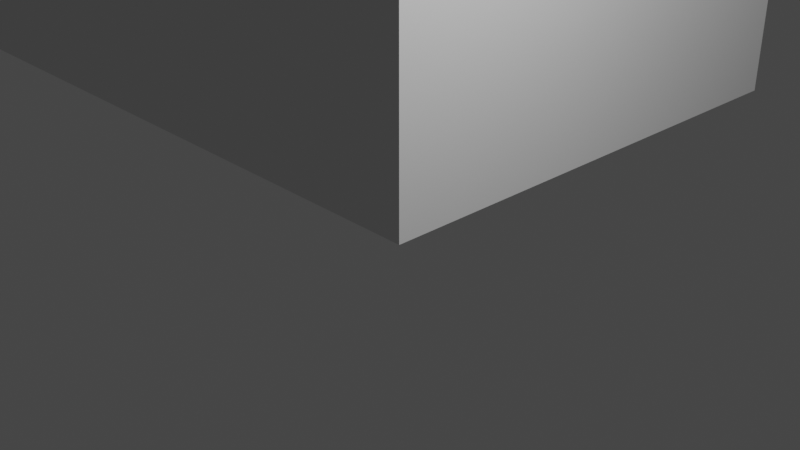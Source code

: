 # Source: dornhaus_8.blend  (saved by Blender 2.92.15; exported with 4.5.12 LTS)
import bpy
from mathutils import Matrix  # noqa: F401  (used for matrix-valued properties, if any)

bpy.ops.wm.read_factory_settings(use_empty=True)
scene = bpy.context.scene
scene.name = 'Scene'

# ---- collections
col_collection = bpy.data.collections.new('Collection'); scene.collection.children.link(col_collection)
col_archipack = bpy.data.collections.new('Archipack'); scene.collection.children.link(col_archipack)

# ---- materials (node trees are filled in below, after node groups)
mat_wall2_inside = bpy.data.materials.new('Wall2_inside')
mat_wall2_inside.alpha_threshold = 0.0
mat_wall2_inside.use_transparent_shadow = False
mat_wall2_inside.roughness = 0.5
mat_wall2_outside = bpy.data.materials.new('Wall2_outside')
mat_wall2_outside.alpha_threshold = 0.0
mat_wall2_outside.use_transparent_shadow = False
mat_wall2_outside.roughness = 0.5
mat_wall2_cuts = bpy.data.materials.new('Wall2_cuts')
mat_wall2_cuts.alpha_threshold = 0.0
mat_wall2_cuts.use_transparent_shadow = False
mat_wall2_cuts.roughness = 0.5
mat_wall2_alt1 = bpy.data.materials.new('Wall2_alt1')
mat_wall2_alt1.alpha_threshold = 0.0
mat_wall2_alt1.use_transparent_shadow = False
mat_wall2_alt1.roughness = 0.5
mat_wall2_alt2 = bpy.data.materials.new('Wall2_alt2')
mat_wall2_alt2.alpha_threshold = 0.0
mat_wall2_alt2.use_transparent_shadow = False
mat_wall2_alt2.roughness = 0.5
mat_wall2_alt3 = bpy.data.materials.new('Wall2_alt3')
mat_wall2_alt3.alpha_threshold = 0.0
mat_wall2_alt3.use_transparent_shadow = False
mat_wall2_alt3.roughness = 0.5
mat_wall2_alt4 = bpy.data.materials.new('Wall2_alt4')
mat_wall2_alt4.alpha_threshold = 0.0
mat_wall2_alt4.use_transparent_shadow = False
mat_wall2_alt4.roughness = 0.5
mat_wall2_alt5 = bpy.data.materials.new('Wall2_alt5')
mat_wall2_alt5.alpha_threshold = 0.0
mat_wall2_alt5.use_transparent_shadow = False
mat_wall2_alt5.roughness = 0.5
mat_slab_bottom = bpy.data.materials.new('Slab_bottom')
mat_slab_bottom.alpha_threshold = 0.0
mat_slab_bottom.use_transparent_shadow = False
mat_slab_bottom.roughness = 0.5
mat_slab_top = bpy.data.materials.new('Slab_top')
mat_slab_top.alpha_threshold = 0.0
mat_slab_top.use_transparent_shadow = False
mat_slab_top.roughness = 0.5
mat_slab_side = bpy.data.materials.new('Slab_side')
mat_slab_side.alpha_threshold = 0.0
mat_slab_side.use_transparent_shadow = False
mat_slab_side.roughness = 0.5

# ---- node groups
ng_auto_smooth = bpy.data.node_groups.new('Auto Smooth', 'GeometryNodeTree')
_s = ng_auto_smooth.interface.new_socket(name='Geometry', in_out='OUTPUT', socket_type='NodeSocketGeometry')
_s = ng_auto_smooth.interface.new_socket(name='Geometry', in_out='INPUT', socket_type='NodeSocketGeometry')
_s = ng_auto_smooth.interface.new_socket(name='Angle', in_out='INPUT', socket_type='NodeSocketFloat')
_s.subtype = 'ANGLE'
_s.min_value = 0.0
_s.max_value = 3.142
ng_auto_smooth.is_modifier = True
_N = ng_auto_smooth.nodes; _L = ng_auto_smooth.links
n0 = _N.new('NodeGroupOutput'); n0.name = 'Group Output'; n0.location = (480, -100)
n1 = _N.new('NodeGroupInput'); n1.name = 'Group Input'; n1.location = (-420, -300)
n2 = _N.new('NodeGroupInput'); n2.name = 'Group Input.001'; n2.location = (-60, -100)
n3 = _N.new('GeometryNodeSetShadeSmooth'); n3.name = 'Set Shade Smooth'; n3.location = (120, -100)
n3.domain = 'EDGE'
n4 = _N.new('GeometryNodeSetShadeSmooth'); n4.name = 'Set Shade Smooth.001'; n4.location = (300, -100)
n5 = _N.new('GeometryNodeInputMeshEdgeAngle'); n5.name = 'Edge Angle'; n5.location = (-420, -220)
n6 = _N.new('GeometryNodeInputEdgeSmooth'); n6.name = 'Is Edge Smooth'; n6.location = (-60, -160)
n7 = _N.new('GeometryNodeInputShadeSmooth'); n7.name = 'Is Face Smooth'; n7.location = (-240, -340)
n8 = _N.new('FunctionNodeBooleanMath'); n8.name = 'Boolean Math'; n8.location = (-60, -220)
n9 = _N.new('FunctionNodeCompare'); n9.name = 'Compare'; n9.location = (-240, -180)
n9.operation = 'LESS_EQUAL'
_L.new(n5.outputs[0], n9.inputs[0])
_L.new(n4.outputs[0], n0.inputs[0])
_L.new(n1.outputs[1], n9.inputs[1])
_L.new(n9.outputs[0], n8.inputs[0])
_L.new(n7.outputs[0], n8.inputs[1])
_L.new(n2.outputs[0], n3.inputs[0])
_L.new(n6.outputs[0], n3.inputs[1])
_L.new(n3.outputs[0], n4.inputs[0])
_L.new(n8.outputs[0], n3.inputs[2])
n0.is_active_output = True

# ---- material node trees
mat_wall2_inside.use_nodes = True; mat_wall2_inside.node_tree.nodes.clear()
_N = mat_wall2_inside.node_tree.nodes; _L = mat_wall2_inside.node_tree.links
n0 = _N.new('ShaderNodeOutputMaterial'); n0.name = 'Material Output'; n0.location = (300, 300)
n1 = _N.new('ShaderNodeBsdfDiffuse'); n1.name = 'Diffuse BSDF'; n1.location = (10, 300)
_L.new(n1.outputs[0], n0.inputs[0])
n0.is_active_output = True
mat_wall2_outside.use_nodes = True; mat_wall2_outside.node_tree.nodes.clear()
_N = mat_wall2_outside.node_tree.nodes; _L = mat_wall2_outside.node_tree.links
n0 = _N.new('ShaderNodeOutputMaterial'); n0.name = 'Material Output'; n0.location = (300, 300)
n1 = _N.new('ShaderNodeBsdfDiffuse'); n1.name = 'Diffuse BSDF'; n1.location = (10, 300)
_L.new(n1.outputs[0], n0.inputs[0])
n0.is_active_output = True
mat_wall2_cuts.use_nodes = True; mat_wall2_cuts.node_tree.nodes.clear()
_N = mat_wall2_cuts.node_tree.nodes; _L = mat_wall2_cuts.node_tree.links
n0 = _N.new('ShaderNodeOutputMaterial'); n0.name = 'Material Output'; n0.location = (300, 300)
n1 = _N.new('ShaderNodeBsdfDiffuse'); n1.name = 'Diffuse BSDF'; n1.location = (10, 300)
_L.new(n1.outputs[0], n0.inputs[0])
n0.is_active_output = True
mat_wall2_alt1.use_nodes = True; mat_wall2_alt1.node_tree.nodes.clear()
_N = mat_wall2_alt1.node_tree.nodes; _L = mat_wall2_alt1.node_tree.links
n0 = _N.new('ShaderNodeOutputMaterial'); n0.name = 'Material Output'; n0.location = (300, 300)
n1 = _N.new('ShaderNodeBsdfDiffuse'); n1.name = 'Diffuse BSDF'; n1.location = (10, 300)
_L.new(n1.outputs[0], n0.inputs[0])
n0.is_active_output = True
mat_wall2_alt2.use_nodes = True; mat_wall2_alt2.node_tree.nodes.clear()
_N = mat_wall2_alt2.node_tree.nodes; _L = mat_wall2_alt2.node_tree.links
n0 = _N.new('ShaderNodeOutputMaterial'); n0.name = 'Material Output'; n0.location = (300, 300)
n1 = _N.new('ShaderNodeBsdfDiffuse'); n1.name = 'Diffuse BSDF'; n1.location = (10, 300)
_L.new(n1.outputs[0], n0.inputs[0])
n0.is_active_output = True
mat_wall2_alt3.use_nodes = True; mat_wall2_alt3.node_tree.nodes.clear()
_N = mat_wall2_alt3.node_tree.nodes; _L = mat_wall2_alt3.node_tree.links
n0 = _N.new('ShaderNodeOutputMaterial'); n0.name = 'Material Output'; n0.location = (300, 300)
n1 = _N.new('ShaderNodeBsdfDiffuse'); n1.name = 'Diffuse BSDF'; n1.location = (10, 300)
_L.new(n1.outputs[0], n0.inputs[0])
n0.is_active_output = True
mat_wall2_alt4.use_nodes = True; mat_wall2_alt4.node_tree.nodes.clear()
_N = mat_wall2_alt4.node_tree.nodes; _L = mat_wall2_alt4.node_tree.links
n0 = _N.new('ShaderNodeOutputMaterial'); n0.name = 'Material Output'; n0.location = (300, 300)
n1 = _N.new('ShaderNodeBsdfDiffuse'); n1.name = 'Diffuse BSDF'; n1.location = (10, 300)
_L.new(n1.outputs[0], n0.inputs[0])
n0.is_active_output = True
mat_wall2_alt5.use_nodes = True; mat_wall2_alt5.node_tree.nodes.clear()
_N = mat_wall2_alt5.node_tree.nodes; _L = mat_wall2_alt5.node_tree.links
n0 = _N.new('ShaderNodeOutputMaterial'); n0.name = 'Material Output'; n0.location = (300, 300)
n1 = _N.new('ShaderNodeBsdfDiffuse'); n1.name = 'Diffuse BSDF'; n1.location = (10, 300)
_L.new(n1.outputs[0], n0.inputs[0])
n0.is_active_output = True
mat_slab_bottom.use_nodes = True; mat_slab_bottom.node_tree.nodes.clear()
_N = mat_slab_bottom.node_tree.nodes; _L = mat_slab_bottom.node_tree.links
n0 = _N.new('ShaderNodeOutputMaterial'); n0.name = 'Material Output'; n0.location = (300, 300)
n1 = _N.new('ShaderNodeBsdfDiffuse'); n1.name = 'Diffuse BSDF'; n1.location = (10, 300)
_L.new(n1.outputs[0], n0.inputs[0])
n0.is_active_output = True
mat_slab_top.use_nodes = True; mat_slab_top.node_tree.nodes.clear()
_N = mat_slab_top.node_tree.nodes; _L = mat_slab_top.node_tree.links
n0 = _N.new('ShaderNodeOutputMaterial'); n0.name = 'Material Output'; n0.location = (300, 300)
n1 = _N.new('ShaderNodeBsdfDiffuse'); n1.name = 'Diffuse BSDF'; n1.location = (10, 300)
_L.new(n1.outputs[0], n0.inputs[0])
n0.is_active_output = True
mat_slab_side.use_nodes = True; mat_slab_side.node_tree.nodes.clear()
_N = mat_slab_side.node_tree.nodes; _L = mat_slab_side.node_tree.links
n0 = _N.new('ShaderNodeOutputMaterial'); n0.name = 'Material Output'; n0.location = (300, 300)
n1 = _N.new('ShaderNodeBsdfDiffuse'); n1.name = 'Diffuse BSDF'; n1.location = (10, 300)
_L.new(n1.outputs[0], n0.inputs[0])
n0.is_active_output = True

# ---- world
world_world = bpy.data.worlds.new('World'); scene.world = world_world
world_world.use_nodes = True; world_world.node_tree.nodes.clear()
_N = world_world.node_tree.nodes; _L = world_world.node_tree.links
n0 = _N.new('ShaderNodeOutputWorld'); n0.name = 'World Output'; n0.location = (300, 300)
n1 = _N.new('ShaderNodeBackground'); n1.name = 'Background'; n1.location = (10, 300)
n1.inputs[0].default_value = (0.05088, 0.05088, 0.05088, 1.0)
_L.new(n1.outputs[0], n0.inputs[0])
n0.is_active_output = True
world_world.color = (0.05088, 0.05088, 0.05088)
world_world.use_sun_shadow = False
world_world.sun_shadow_jitter_overblur = 0.0

# ---- cameras
cam_camera = bpy.data.cameras.new('Camera')
cam_camera.clip_end = 100.0
cam_camera.ortho_scale = 7.314

# ---- lights
light_light = bpy.data.lights.new('Light', 'POINT')
light_light.transmission_factor = 0.0
light_light.energy = 1000.0
light_light.shadow_soft_size = 0.1
light_light.shadow_maximum_resolution = 0.006
light_light.use_absolute_resolution = True

# ---- meshes
me_archipack_snap_helper = bpy.data.meshes.new('Archipack_snap_helper')
me_archipack_snap_helper.from_pydata([(0.0, 0.0, 0.0)], [], [])
me_archipack_snap_helper.use_remesh_fix_poles = True
me_archipack_snap_helper.use_remesh_preserve_attributes = False
me_archipack_snap_helper.use_mirror_vertex_groups = False
me_archipack_snap_helper.update()
me_wall = bpy.data.meshes.new('Wall')
me_wall.from_pydata([(0.0, 0.0, 0.0), (0.0, 0.0, 2.7), (-2.994e-07, 6.85, 0.0), (-2.994e-07, 6.85, 2.7), (-10.25, 6.85, 0.0), (-10.25, 6.85, 2.7), (-10.25, -4.768e-07, 0.0), (-10.25, -4.768e-07, 2.7)], [], [(0, 2, 3, 1), (2, 4, 5, 3), (4, 6, 7, 5), (6, 0, 1, 7)])
me_wall.polygons.foreach_set('use_smooth', [True] * 4)
me_wall.materials.append(mat_wall2_inside)
me_wall.materials.append(mat_wall2_outside)
me_wall.materials.append(mat_wall2_cuts)
me_wall.materials.append(mat_wall2_alt1)
me_wall.materials.append(mat_wall2_alt2)
me_wall.materials.append(mat_wall2_alt3)
me_wall.materials.append(mat_wall2_alt4)
me_wall.materials.append(mat_wall2_alt5)
me_wall.use_remesh_fix_poles = True
me_wall.use_remesh_preserve_attributes = False
me_wall.use_mirror_vertex_groups = False
me_wall.update()
me_slab = bpy.data.meshes.new('Slab')
me_slab.from_pydata([(0.0, 0.0, 0.0), (-2.994e-07, 6.85, 0.0), (-10.25, 6.85, 0.0), (-10.25, -4.768e-07, 0.0)], [], [(0, 3, 2, 1)])
me_slab.polygons.foreach_set('use_smooth', [True] * 1)
me_slab.materials.append(mat_slab_bottom)
me_slab.materials.append(mat_slab_top)
me_slab.materials.append(mat_slab_side)
me_slab.use_remesh_fix_poles = True
me_slab.use_remesh_preserve_attributes = False
me_slab.use_mirror_vertex_groups = False
me_slab.update()
me_reference = bpy.data.meshes.new('Reference')
me_reference.from_pydata([(-0.25, 0.25, 0.0), (0.25, 0.25, 0.0), (-0.25, -0.25, 0.0), (0.25, -0.25, 0.0), (0.0, 0.0, 0.487), (-0.107, 0.107, 0.216), (0.108, 0.107, 0.216), (-0.107, -0.107, 0.216), (0.108, -0.107, 0.216), (-0.05, 0.05, 0.5), (0.05, 0.05, 0.5), (0.05, -0.05, 0.5), (-0.05, -0.05, 0.5), (-0.193, 0.193, 0.0), (0.193, 0.193, 0.0), (0.193, -0.193, 0.0), (-0.193, -0.193, 0.0), (0.0, 0.0, 0.8), (0.0, 0.8, 0.0), (0.0, 0.0, 0.0), (0.0, 0.0, 0.0), (0.05, 0.05, 0.674), (-0.05, 0.674, -0.05), (0.0, 0.8, 0.0), (-0.05, -0.05, 0.674), (-0.05, 0.674, 0.05), (0.05, 0.674, -0.05), (-0.129, 0.129, 0.162), (0.129, 0.129, 0.162), (-0.129, -0.129, 0.162), (0.129, -0.129, 0.162), (0.0, 0.0, 0.8), (-0.05, 0.05, 0.674), (0.05, -0.05, 0.674), (0.05, 0.674, 0.05), (0.8, 0.0, 0.0), (0.0, 0.0, 0.0), (0.674, 0.05, -0.05), (0.8, 0.0, 0.0), (0.674, 0.05, 0.05), (0.674, -0.05, -0.05), (0.674, -0.05, 0.05)], [(1, 0), (0, 9), (9, 10), (10, 1), (3, 1), (10, 11), (11, 3), (2, 3), (11, 12), (12, 2), (0, 2), (12, 9), (6, 5), (8, 6), (7, 8), (5, 7), (17, 24), (17, 20), (18, 25), (18, 19), (13, 14), (14, 15), (15, 16), (16, 13), (4, 6), (15, 30), (17, 21), (26, 22), (23, 22), (23, 34), (18, 26), (28, 27), (30, 28), (29, 30), (27, 29), (14, 28), (13, 27), (16, 29), (4, 7), (4, 8), (4, 5), (31, 33), (31, 32), (21, 32), (24, 32), (24, 33), (21, 33), (25, 22), (25, 34), (26, 34), (35, 39), (35, 36), (40, 37), (38, 37), (38, 41), (35, 40), (39, 37), (39, 41), (40, 41)], [])
me_reference.use_remesh_fix_poles = True
me_reference.use_remesh_preserve_attributes = False
me_reference.use_mirror_vertex_groups = False
me_reference.update()
me_wall_001 = bpy.data.meshes.new('Wall.001')
me_wall_001.from_pydata([(0.0, 0.0, 0.0), (0.0, 0.0, 2.7), (-2.819e-07, 6.45, 0.0), (-2.819e-07, 6.45, 2.7)], [], [(0, 2, 3, 1)])
me_wall_001.polygons.foreach_set('use_smooth', [True] * 1)
me_wall_001.materials.append(mat_wall2_inside)
me_wall_001.materials.append(mat_wall2_outside)
me_wall_001.materials.append(mat_wall2_cuts)
me_wall_001.materials.append(mat_wall2_alt1)
me_wall_001.materials.append(mat_wall2_alt2)
me_wall_001.materials.append(mat_wall2_alt3)
me_wall_001.materials.append(mat_wall2_alt4)
me_wall_001.materials.append(mat_wall2_alt5)
me_wall_001.use_remesh_fix_poles = True
me_wall_001.use_remesh_preserve_attributes = False
me_wall_001.use_mirror_vertex_groups = False
me_wall_001.update()
me_wall_002 = bpy.data.meshes.new('Wall.002')
me_wall_002.from_pydata([(0.0, 0.0, 0.0), (0.0, 0.0, 2.7), (-1.923e-07, 4.4, 0.0), (-1.923e-07, 4.4, 2.7)], [], [(0, 2, 3, 1)])
me_wall_002.polygons.foreach_set('use_smooth', [True] * 1)
me_wall_002.materials.append(mat_wall2_inside)
me_wall_002.materials.append(mat_wall2_outside)
me_wall_002.materials.append(mat_wall2_cuts)
me_wall_002.materials.append(mat_wall2_alt1)
me_wall_002.materials.append(mat_wall2_alt2)
me_wall_002.materials.append(mat_wall2_alt3)
me_wall_002.materials.append(mat_wall2_alt4)
me_wall_002.materials.append(mat_wall2_alt5)
me_wall_002.use_remesh_fix_poles = True
me_wall_002.use_remesh_preserve_attributes = False
me_wall_002.use_mirror_vertex_groups = False
me_wall_002.update()
me_wall_003 = bpy.data.meshes.new('Wall.003')
me_wall_003.from_pydata([(0.0, 0.0, 0.0), (0.0, 0.0, 2.7), (-2.339e-07, 5.35, 0.0), (-2.339e-07, 5.35, 2.7)], [], [(0, 2, 3, 1)])
me_wall_003.polygons.foreach_set('use_smooth', [True] * 1)
me_wall_003.materials.append(mat_wall2_inside)
me_wall_003.materials.append(mat_wall2_outside)
me_wall_003.materials.append(mat_wall2_cuts)
me_wall_003.materials.append(mat_wall2_alt1)
me_wall_003.materials.append(mat_wall2_alt2)
me_wall_003.materials.append(mat_wall2_alt3)
me_wall_003.materials.append(mat_wall2_alt4)
me_wall_003.materials.append(mat_wall2_alt5)
me_wall_003.use_remesh_fix_poles = True
me_wall_003.use_remesh_preserve_attributes = False
me_wall_003.use_mirror_vertex_groups = False
me_wall_003.update()
me_wall_004 = bpy.data.meshes.new('Wall.004')
me_wall_004.from_pydata([(0.0, 0.0, 0.0), (0.0, 0.0, 2.7), (-1.858e-07, 4.25, 0.0), (-1.858e-07, 4.25, 2.7)], [], [(0, 2, 3, 1)])
me_wall_004.polygons.foreach_set('use_smooth', [True] * 1)
me_wall_004.materials.append(mat_wall2_inside)
me_wall_004.materials.append(mat_wall2_outside)
me_wall_004.materials.append(mat_wall2_cuts)
me_wall_004.materials.append(mat_wall2_alt1)
me_wall_004.materials.append(mat_wall2_alt2)
me_wall_004.materials.append(mat_wall2_alt3)
me_wall_004.materials.append(mat_wall2_alt4)
me_wall_004.materials.append(mat_wall2_alt5)
me_wall_004.use_remesh_fix_poles = True
me_wall_004.use_remesh_preserve_attributes = False
me_wall_004.use_mirror_vertex_groups = False
me_wall_004.update()
me_wall_005 = bpy.data.meshes.new('Wall.005')
me_wall_005.from_pydata([(0.0, 0.0, 0.0), (0.0, 0.0, 2.7), (-9.179e-08, 2.1, 0.0), (-9.179e-08, 2.1, 2.7)], [], [(0, 2, 3, 1)])
me_wall_005.polygons.foreach_set('use_smooth', [True] * 1)
me_wall_005.materials.append(mat_wall2_inside)
me_wall_005.materials.append(mat_wall2_outside)
me_wall_005.materials.append(mat_wall2_cuts)
me_wall_005.materials.append(mat_wall2_alt1)
me_wall_005.materials.append(mat_wall2_alt2)
me_wall_005.materials.append(mat_wall2_alt3)
me_wall_005.materials.append(mat_wall2_alt4)
me_wall_005.materials.append(mat_wall2_alt5)
me_wall_005.use_remesh_fix_poles = True
me_wall_005.use_remesh_preserve_attributes = False
me_wall_005.use_mirror_vertex_groups = False
me_wall_005.update()

# ---- objects
ob_archipack_snap_helper = bpy.data.objects.new('Archipack_snap_helper', me_archipack_snap_helper)
ob_light = bpy.data.objects.new('Light', light_light)
ob_camera = bpy.data.objects.new('Camera', cam_camera)
ob_f0_walls__outer = bpy.data.objects.new('F0 Walls (outer)', me_wall)
ob_f0_floor = bpy.data.objects.new('F0 Floor', me_slab)
ob_reference = bpy.data.objects.new('Reference', me_reference)
ob_f0_wall_1 = bpy.data.objects.new('F0 Wall 1', me_wall_001)
ob_f0_wall_2 = bpy.data.objects.new('F0 Wall 2', me_wall_002)
ob_f0_wall_3 = bpy.data.objects.new('F0 Wall 3', me_wall_003)
ob_wall = bpy.data.objects.new('Wall', me_wall_004)
ob_wall_001 = bpy.data.objects.new('Wall.001', me_wall_005)

# ---- transforms, parenting, visibility, modifiers, constraints
ob_archipack_snap_helper.location = (-6.05, 2.3, 0.0)
ob_archipack_snap_helper.rotation_euler = (0.0, -0.0, 1.571)
ob_archipack_snap_helper.lineart.crease_threshold = 0.0
ob_light.location = (4.076, 1.005, 5.904)
ob_light.rotation_euler = (0.6503, 0.05522, 1.866)
ob_light.lock_rotations_4d = False
ob_light.empty_display_type = 'ARROWS'
ob_light.color = (0.0, 0.0, 0.0, 0.0)
ob_light.lineart.crease_threshold = 0.0
ob_camera.location = (7.359, -6.926, 4.958)
ob_camera.rotation_euler = (1.109, 0.0, 0.8149)
ob_camera.lock_rotations_4d = False
ob_camera.empty_display_type = 'ARROWS'
ob_camera.color = (0.0, 0.0, 0.0, 0.0)
ob_camera.display_type = 'WIRE'
ob_camera.lineart.crease_threshold = 0.0
ob_f0_walls__outer.parent = ob_reference
ob_f0_walls__outer.location = (10.25, 4.768e-07, 0.0)
ob_f0_walls__outer.lineart.crease_threshold = 0.0
_m = ob_f0_walls__outer.modifiers.new('Wall', 'SOLIDIFY')
_m.thickness = 0.2
_m.material_offset = 1
_m.material_offset_rim = 2
_m.use_even_offset = True
_m.use_quality_normals = True
_m = ob_f0_walls__outer.modifiers.new('Auto Smooth', 'NODES')
_m.node_group = ng_auto_smooth
_gi = [s.identifier for s in ng_auto_smooth.interface.items_tree if s.item_type == 'SOCKET' and s.in_out == 'INPUT']
_m[_gi[1]] = 0.2094  # Angle
ob_f0_floor.parent = ob_reference
ob_f0_floor.location = (10.25, 4.768e-07, 0.0)
ob_f0_floor.lineart.crease_threshold = 0.0
_m = ob_f0_floor.modifiers.new('Slab', 'SOLIDIFY')
_m.thickness = 0.3
_m.offset = 1.0
_m.material_offset = 1
_m.material_offset_rim = 2
_m.use_even_offset = True
_m.use_quality_normals = True
_m = ob_f0_floor.modifiers.new('Auto Smooth', 'NODES')
_m.node_group = ng_auto_smooth
_gi = [s.identifier for s in ng_auto_smooth.interface.items_tree if s.item_type == 'SOCKET' and s.in_out == 'INPUT']
_m[_gi[1]] = 0.5236  # Angle
ob_reference.location = (-10.25, -4.768e-07, 0.0)
ob_reference.lineart.crease_threshold = 0.0
ob_f0_wall_1.parent = ob_reference
ob_f0_wall_1.location = (5.65, 0.2, 0.0)
ob_f0_wall_1.lineart.crease_threshold = 0.0
_m = ob_f0_wall_1.modifiers.new('Wall', 'SOLIDIFY')
_m.thickness = 0.1
_m.material_offset = 1
_m.material_offset_rim = 2
_m.use_even_offset = True
_m.use_quality_normals = True
_m = ob_f0_wall_1.modifiers.new('Auto Smooth', 'NODES')
_m.node_group = ng_auto_smooth
_gi = [s.identifier for s in ng_auto_smooth.interface.items_tree if s.item_type == 'SOCKET' and s.in_out == 'INPUT']
_m[_gi[1]] = 0.2094  # Angle
ob_f0_wall_2.parent = ob_reference
ob_f0_wall_2.location = (10.05, 4.4, 0.0)
ob_f0_wall_2.rotation_euler = (0.0, -0.0, 1.571)
ob_f0_wall_2.lineart.crease_threshold = 0.0
_m = ob_f0_wall_2.modifiers.new('Wall', 'SOLIDIFY')
_m.thickness = 0.1
_m.material_offset = 1
_m.material_offset_rim = 2
_m.use_even_offset = True
_m.use_quality_normals = True
_m = ob_f0_wall_2.modifiers.new('Auto Smooth', 'NODES')
_m.node_group = ng_auto_smooth
_gi = [s.identifier for s in ng_auto_smooth.interface.items_tree if s.item_type == 'SOCKET' and s.in_out == 'INPUT']
_m[_gi[1]] = 0.2094  # Angle
ob_f0_wall_3.parent = ob_reference
ob_f0_wall_3.location = (5.55, 2.4, 0.0)
ob_f0_wall_3.rotation_euler = (0.0, -0.0, 1.571)
ob_f0_wall_3.lineart.crease_threshold = 0.0
_m = ob_f0_wall_3.modifiers.new('Wall', 'SOLIDIFY')
_m.thickness = 0.1
_m.material_offset = 1
_m.material_offset_rim = 2
_m.use_even_offset = True
_m.use_quality_normals = True
_m = ob_f0_wall_3.modifiers.new('Auto Smooth', 'NODES')
_m.node_group = ng_auto_smooth
_gi = [s.identifier for s in ng_auto_smooth.interface.items_tree if s.item_type == 'SOCKET' and s.in_out == 'INPUT']
_m[_gi[1]] = 0.2094  # Angle
ob_wall.parent = ob_reference
ob_wall.location = (2.35, 2.4, 0.0)
ob_wall.lineart.crease_threshold = 0.0
_m = ob_wall.modifiers.new('Wall', 'SOLIDIFY')
_m.thickness = 0.1
_m.material_offset = 1
_m.material_offset_rim = 2
_m.use_even_offset = True
_m.use_quality_normals = True
_m = ob_wall.modifiers.new('Auto Smooth', 'NODES')
_m.node_group = ng_auto_smooth
_gi = [s.identifier for s in ng_auto_smooth.interface.items_tree if s.item_type == 'SOCKET' and s.in_out == 'INPUT']
_m[_gi[1]] = 0.2094  # Angle
ob_wall_001.parent = ob_reference
ob_wall_001.location = (4.2, 0.2, 0.0)
ob_wall_001.lineart.crease_threshold = 0.0
_m = ob_wall_001.modifiers.new('Wall', 'SOLIDIFY')
_m.thickness = 0.1
_m.material_offset = 1
_m.material_offset_rim = 2
_m.use_even_offset = True
_m.use_quality_normals = True
_m = ob_wall_001.modifiers.new('Auto Smooth', 'NODES')
_m.node_group = ng_auto_smooth
_gi = [s.identifier for s in ng_auto_smooth.interface.items_tree if s.item_type == 'SOCKET' and s.in_out == 'INPUT']
_m[_gi[1]] = 0.2094  # Angle

# ---- collection membership
scene.collection.objects.link(ob_archipack_snap_helper)
col_collection.objects.link(ob_light)
col_collection.objects.link(ob_camera)
col_archipack.objects.link(ob_f0_walls__outer)
col_archipack.objects.link(ob_f0_floor)
col_archipack.objects.link(ob_reference)
col_archipack.objects.link(ob_f0_wall_1)
col_archipack.objects.link(ob_f0_wall_2)
col_archipack.objects.link(ob_f0_wall_3)
col_archipack.objects.link(ob_wall)
col_archipack.objects.link(ob_wall_001)

# ---- scene / render settings (as saved in the file)
scene.camera = ob_camera
scene.frame_start = 1; scene.frame_end = 250; scene.frame_set(1)
scene.render.engine = 'BLENDER_EEVEE_NEXT'
scene.cycles.use_denoising = False
scene.cycles.samples = 128
scene.cycles.sampling_pattern = 'TABULATED_SOBOL'
scene.cycles.use_adaptive_sampling = False
scene.cycles.use_light_tree = False
scene.view_settings.view_transform = 'Filmic'
bpy.context.view_layer.update()
